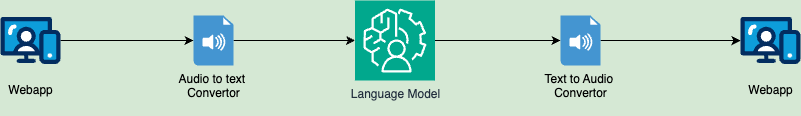

The diagram above was exported from draw.io. Its source (the exported page's mxGraphModel, read from the mxfile embedded in the PNG):
<mxGraphModel dx="2074" dy="710" grid="1" gridSize="10" guides="1" tooltips="1" connect="1" arrows="1" fold="1" page="1" pageScale="1" pageWidth="1169" pageHeight="827" background="#D5E8D4" math="0" shadow="0">
  <root>
    <mxCell id="0" />
    <mxCell id="1" parent="0" />
    <mxCell id="YMcBfUqQcQKImcyqhzXh-8" style="edgeStyle=orthogonalEdgeStyle;rounded=0;orthogonalLoop=1;jettySize=auto;html=1;" edge="1" parent="1" source="YMcBfUqQcQKImcyqhzXh-1" target="YMcBfUqQcQKImcyqhzXh-4">
      <mxGeometry relative="1" as="geometry" />
    </mxCell>
    <mxCell id="YMcBfUqQcQKImcyqhzXh-1" value="Language Model" style="sketch=0;points=[[0,0,0],[0.25,0,0],[0.5,0,0],[0.75,0,0],[1,0,0],[0,1,0],[0.25,1,0],[0.5,1,0],[0.75,1,0],[1,1,0],[0,0.25,0],[0,0.5,0],[0,0.75,0],[1,0.25,0],[1,0.5,0],[1,0.75,0]];outlineConnect=0;fontColor=#232F3E;fillColor=#01A88D;strokeColor=#ffffff;dashed=0;verticalLabelPosition=bottom;verticalAlign=top;align=center;html=1;fontSize=12;fontStyle=0;aspect=fixed;shape=mxgraph.aws4.resourceIcon;resIcon=mxgraph.aws4.augmented_ai;flipH=0;" vertex="1" parent="1">
      <mxGeometry x="534.5" y="230" width="80" height="80" as="geometry" />
    </mxCell>
    <mxCell id="YMcBfUqQcQKImcyqhzXh-6" style="edgeStyle=orthogonalEdgeStyle;rounded=0;orthogonalLoop=1;jettySize=auto;html=1;" edge="1" parent="1" source="YMcBfUqQcQKImcyqhzXh-2" target="YMcBfUqQcQKImcyqhzXh-3">
      <mxGeometry relative="1" as="geometry" />
    </mxCell>
    <mxCell id="YMcBfUqQcQKImcyqhzXh-2" value="Webapp" style="verticalLabelPosition=bottom;aspect=fixed;html=1;shape=mxgraph.salesforce.web;flipH=0;" vertex="1" parent="1">
      <mxGeometry x="180" y="245" width="60" height="50" as="geometry" />
    </mxCell>
    <mxCell id="YMcBfUqQcQKImcyqhzXh-7" style="edgeStyle=orthogonalEdgeStyle;rounded=0;orthogonalLoop=1;jettySize=auto;html=1;" edge="1" parent="1" source="YMcBfUqQcQKImcyqhzXh-3" target="YMcBfUqQcQKImcyqhzXh-1">
      <mxGeometry relative="1" as="geometry" />
    </mxCell>
    <mxCell id="YMcBfUqQcQKImcyqhzXh-3" value="Audio to text&lt;span style=&quot;background-color: initial;&quot;&gt;&amp;nbsp;&lt;/span&gt;&lt;div&gt;&lt;div&gt;Convertor&lt;div&gt;&lt;br&gt;&lt;/div&gt;&lt;/div&gt;&lt;/div&gt;" style="shadow=0;dashed=0;html=1;strokeColor=none;fillColor=#4495D1;labelPosition=center;verticalLabelPosition=bottom;verticalAlign=top;align=center;outlineConnect=0;shape=mxgraph.veeam.audio_file;flipH=0;" vertex="1" parent="1">
      <mxGeometry x="373" y="245" width="40" height="50" as="geometry" />
    </mxCell>
    <mxCell id="YMcBfUqQcQKImcyqhzXh-9" style="edgeStyle=orthogonalEdgeStyle;rounded=0;orthogonalLoop=1;jettySize=auto;html=1;" edge="1" parent="1" source="YMcBfUqQcQKImcyqhzXh-4" target="YMcBfUqQcQKImcyqhzXh-5">
      <mxGeometry relative="1" as="geometry" />
    </mxCell>
    <mxCell id="YMcBfUqQcQKImcyqhzXh-4" value="&lt;div&gt;&lt;div&gt;&lt;div&gt;Text to Audio&amp;nbsp;&lt;/div&gt;&lt;div&gt;Convertor&lt;/div&gt;&lt;/div&gt;&lt;/div&gt;" style="shadow=0;dashed=0;html=1;strokeColor=none;fillColor=#4495D1;labelPosition=center;verticalLabelPosition=bottom;verticalAlign=top;align=center;outlineConnect=0;shape=mxgraph.veeam.audio_file;flipH=0;" vertex="1" parent="1">
      <mxGeometry x="740" y="245" width="40" height="50" as="geometry" />
    </mxCell>
    <mxCell id="YMcBfUqQcQKImcyqhzXh-5" value="Webapp" style="verticalLabelPosition=bottom;aspect=fixed;html=1;shape=mxgraph.salesforce.web;flipH=0;" vertex="1" parent="1">
      <mxGeometry x="920" y="245" width="60" height="50" as="geometry" />
    </mxCell>
  </root>
</mxGraphModel>